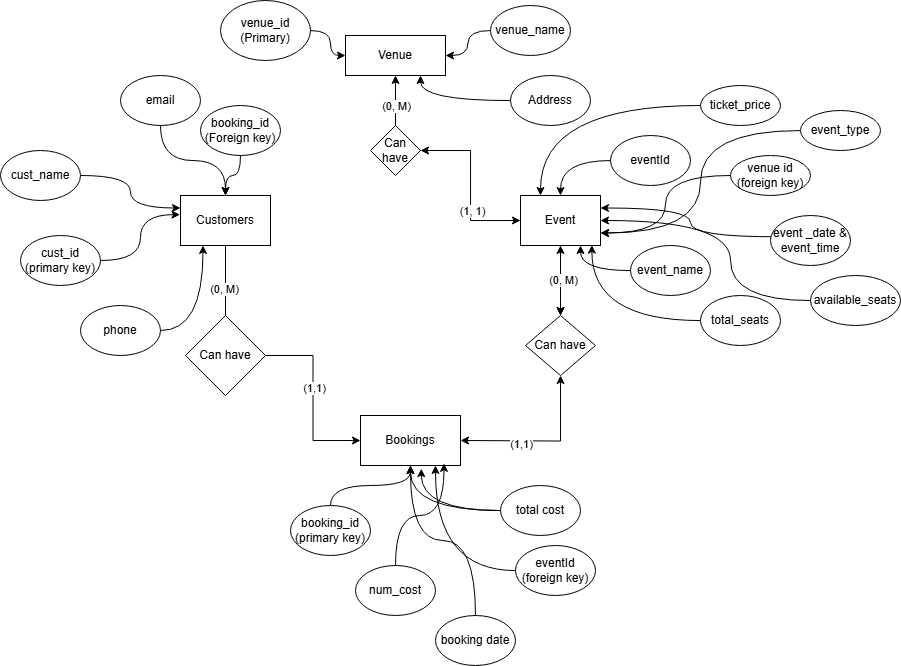

The diagram above was exported from draw.io. Its source (the exported page's mxGraphModel, read from the mxfile embedded in the PNG):
<mxGraphModel dx="1469" dy="698" grid="1" gridSize="10" guides="1" tooltips="1" connect="1" arrows="1" fold="1" page="1" pageScale="1" pageWidth="850" pageHeight="1100" math="0" shadow="0">
  <root>
    <mxCell id="0" />
    <mxCell id="1" parent="0" />
    <mxCell id="dIgd-C5gFqP8l564egv3-1" value="Venue" style="rounded=0;whiteSpace=wrap;html=1;" parent="1" vertex="1">
      <mxGeometry x="375" y="40" width="100" height="40" as="geometry" />
    </mxCell>
    <mxCell id="dIgd-C5gFqP8l564egv3-2" value="" style="endArrow=classic;startArrow=classic;html=1;rounded=0;edgeStyle=orthogonalEdgeStyle;" parent="1" edge="1">
      <mxGeometry width="50" height="50" relative="1" as="geometry">
        <mxPoint x="425" y="145" as="sourcePoint" />
        <mxPoint x="425" y="80" as="targetPoint" />
      </mxGeometry>
    </mxCell>
    <mxCell id="dIgd-C5gFqP8l564egv3-8" value="1" style="edgeLabel;html=1;align=center;verticalAlign=middle;resizable=0;points=[];" parent="dIgd-C5gFqP8l564egv3-2" vertex="1" connectable="0">
      <mxGeometry x="0.0566" y="-1" relative="1" as="geometry">
        <mxPoint as="offset" />
      </mxGeometry>
    </mxCell>
    <mxCell id="dIgd-C5gFqP8l564egv3-32" value="(0, M)" style="edgeLabel;html=1;align=center;verticalAlign=middle;resizable=0;points=[];" parent="dIgd-C5gFqP8l564egv3-2" vertex="1" connectable="0">
      <mxGeometry x="0.0615" relative="1" as="geometry">
        <mxPoint as="offset" />
      </mxGeometry>
    </mxCell>
    <mxCell id="krs2PQ8ky3hneLo2qnNz-7" value="" style="edgeStyle=orthogonalEdgeStyle;rounded=0;orthogonalLoop=1;jettySize=auto;html=1;" edge="1" parent="1" source="dIgd-C5gFqP8l564egv3-7" target="dIgd-C5gFqP8l564egv3-15">
      <mxGeometry relative="1" as="geometry" />
    </mxCell>
    <mxCell id="dIgd-C5gFqP8l564egv3-7" value="Event" style="rounded=0;whiteSpace=wrap;html=1;" parent="1" vertex="1">
      <mxGeometry x="550" y="200" width="80" height="50" as="geometry" />
    </mxCell>
    <mxCell id="dIgd-C5gFqP8l564egv3-10" value="" style="endArrow=classic;startArrow=classic;html=1;rounded=0;edgeStyle=orthogonalEdgeStyle;entryX=1;entryY=0.5;entryDx=0;entryDy=0;exitX=0;exitY=0.5;exitDx=0;exitDy=0;" parent="1" source="dIgd-C5gFqP8l564egv3-7" target="dIgd-C5gFqP8l564egv3-5" edge="1">
      <mxGeometry width="50" height="50" relative="1" as="geometry">
        <mxPoint x="675" y="160" as="sourcePoint" />
        <mxPoint x="560" y="110" as="targetPoint" />
        <Array as="points">
          <mxPoint x="500" y="225" />
          <mxPoint x="500" y="155" />
        </Array>
      </mxGeometry>
    </mxCell>
    <mxCell id="dIgd-C5gFqP8l564egv3-33" value="(1, 1)" style="edgeLabel;html=1;align=center;verticalAlign=middle;resizable=0;points=[];" parent="dIgd-C5gFqP8l564egv3-10" vertex="1" connectable="0">
      <mxGeometry x="-0.2931" y="-1" relative="1" as="geometry">
        <mxPoint as="offset" />
      </mxGeometry>
    </mxCell>
    <mxCell id="dIgd-C5gFqP8l564egv3-5" value="Can have" style="rhombus;whiteSpace=wrap;html=1;" parent="1" vertex="1">
      <mxGeometry x="400" y="130" width="50" height="50" as="geometry" />
    </mxCell>
    <mxCell id="dIgd-C5gFqP8l564egv3-14" value="" style="endArrow=classic;startArrow=classic;html=1;rounded=0;edgeStyle=orthogonalEdgeStyle;exitX=1;exitY=0.5;exitDx=0;exitDy=0;entryX=0.5;entryY=1;entryDx=0;entryDy=0;" parent="1" edge="1" target="dIgd-C5gFqP8l564egv3-15">
      <mxGeometry width="50" height="50" relative="1" as="geometry">
        <mxPoint x="490" y="445" as="sourcePoint" />
        <mxPoint x="595" y="250" as="targetPoint" />
      </mxGeometry>
    </mxCell>
    <mxCell id="krs2PQ8ky3hneLo2qnNz-8" value="(1,1)" style="edgeLabel;html=1;align=center;verticalAlign=middle;resizable=0;points=[];" vertex="1" connectable="0" parent="dIgd-C5gFqP8l564egv3-14">
      <mxGeometry x="-0.2801" y="-3" relative="1" as="geometry">
        <mxPoint as="offset" />
      </mxGeometry>
    </mxCell>
    <mxCell id="dIgd-C5gFqP8l564egv3-15" value="Can have" style="rhombus;whiteSpace=wrap;html=1;" parent="1" vertex="1">
      <mxGeometry x="555" y="320" width="70" height="60" as="geometry" />
    </mxCell>
    <mxCell id="dIgd-C5gFqP8l564egv3-16" value="Bookings" style="rounded=0;whiteSpace=wrap;html=1;" parent="1" vertex="1">
      <mxGeometry x="390" y="420" width="100" height="50" as="geometry" />
    </mxCell>
    <mxCell id="dIgd-C5gFqP8l564egv3-26" value="" style="edgeStyle=orthogonalEdgeStyle;rounded=0;orthogonalLoop=1;jettySize=auto;html=1;" parent="1" source="dIgd-C5gFqP8l564egv3-21" edge="1">
      <mxGeometry relative="1" as="geometry">
        <mxPoint x="255" y="355" as="targetPoint" />
      </mxGeometry>
    </mxCell>
    <mxCell id="dIgd-C5gFqP8l564egv3-29" value="(0, M)" style="edgeLabel;html=1;align=center;verticalAlign=middle;resizable=0;points=[];" parent="dIgd-C5gFqP8l564egv3-26" vertex="1" connectable="0">
      <mxGeometry x="-0.1703" y="-2" relative="1" as="geometry">
        <mxPoint as="offset" />
      </mxGeometry>
    </mxCell>
    <mxCell id="dIgd-C5gFqP8l564egv3-21" value="Customers" style="rounded=0;whiteSpace=wrap;html=1;" parent="1" vertex="1">
      <mxGeometry x="210" y="200" width="90" height="50" as="geometry" />
    </mxCell>
    <mxCell id="dIgd-C5gFqP8l564egv3-28" value="" style="edgeStyle=orthogonalEdgeStyle;rounded=0;orthogonalLoop=1;jettySize=auto;html=1;entryX=0;entryY=0.5;entryDx=0;entryDy=0;exitX=1;exitY=0.5;exitDx=0;exitDy=0;" parent="1" source="dIgd-C5gFqP8l564egv3-31" target="dIgd-C5gFqP8l564egv3-16" edge="1">
      <mxGeometry relative="1" as="geometry">
        <mxPoint x="255" y="355" as="sourcePoint" />
        <mxPoint x="390" y="355" as="targetPoint" />
      </mxGeometry>
    </mxCell>
    <mxCell id="dIgd-C5gFqP8l564egv3-30" value="(1,1)" style="edgeLabel;html=1;align=center;verticalAlign=middle;resizable=0;points=[];" parent="dIgd-C5gFqP8l564egv3-28" vertex="1" connectable="0">
      <mxGeometry x="-0.1146" y="1" relative="1" as="geometry">
        <mxPoint as="offset" />
      </mxGeometry>
    </mxCell>
    <mxCell id="dIgd-C5gFqP8l564egv3-31" value="Can have" style="rhombus;whiteSpace=wrap;html=1;" parent="1" vertex="1">
      <mxGeometry x="215" y="320" width="80" height="80" as="geometry" />
    </mxCell>
    <mxCell id="dIgd-C5gFqP8l564egv3-42" value="" style="edgeStyle=orthogonalEdgeStyle;rounded=0;orthogonalLoop=1;jettySize=auto;html=1;curved=1;" parent="1" source="dIgd-C5gFqP8l564egv3-36" target="dIgd-C5gFqP8l564egv3-1" edge="1">
      <mxGeometry relative="1" as="geometry" />
    </mxCell>
    <mxCell id="dIgd-C5gFqP8l564egv3-36" value="venue_id&lt;div&gt;(Primary)&lt;/div&gt;" style="ellipse;whiteSpace=wrap;html=1;" parent="1" vertex="1">
      <mxGeometry x="250" y="5" width="90" height="60" as="geometry" />
    </mxCell>
    <mxCell id="dIgd-C5gFqP8l564egv3-43" value="" style="edgeStyle=orthogonalEdgeStyle;rounded=0;orthogonalLoop=1;jettySize=auto;html=1;curved=1;" parent="1" source="dIgd-C5gFqP8l564egv3-37" target="dIgd-C5gFqP8l564egv3-1" edge="1">
      <mxGeometry relative="1" as="geometry" />
    </mxCell>
    <mxCell id="dIgd-C5gFqP8l564egv3-37" value="venue_name" style="ellipse;whiteSpace=wrap;html=1;" parent="1" vertex="1">
      <mxGeometry x="520" y="10" width="80" height="50" as="geometry" />
    </mxCell>
    <mxCell id="dIgd-C5gFqP8l564egv3-44" value="" style="edgeStyle=orthogonalEdgeStyle;rounded=0;orthogonalLoop=1;jettySize=auto;html=1;entryX=0.75;entryY=1;entryDx=0;entryDy=0;curved=1;" parent="1" source="dIgd-C5gFqP8l564egv3-38" target="dIgd-C5gFqP8l564egv3-1" edge="1">
      <mxGeometry relative="1" as="geometry" />
    </mxCell>
    <mxCell id="dIgd-C5gFqP8l564egv3-38" value="Address" style="ellipse;whiteSpace=wrap;html=1;" parent="1" vertex="1">
      <mxGeometry x="540" y="80" width="80" height="50" as="geometry" />
    </mxCell>
    <mxCell id="dIgd-C5gFqP8l564egv3-51" value="" style="edgeStyle=orthogonalEdgeStyle;rounded=0;orthogonalLoop=1;jettySize=auto;html=1;entryX=0.5;entryY=0;entryDx=0;entryDy=0;curved=1;" parent="1" source="dIgd-C5gFqP8l564egv3-46" target="dIgd-C5gFqP8l564egv3-7" edge="1">
      <mxGeometry relative="1" as="geometry" />
    </mxCell>
    <mxCell id="dIgd-C5gFqP8l564egv3-46" value="eventId" style="ellipse;whiteSpace=wrap;html=1;" parent="1" vertex="1">
      <mxGeometry x="640" y="140" width="80" height="50" as="geometry" />
    </mxCell>
    <mxCell id="dIgd-C5gFqP8l564egv3-53" value="" style="edgeStyle=orthogonalEdgeStyle;rounded=0;orthogonalLoop=1;jettySize=auto;html=1;entryX=0.75;entryY=1;entryDx=0;entryDy=0;curved=1;" parent="1" source="dIgd-C5gFqP8l564egv3-47" target="dIgd-C5gFqP8l564egv3-7" edge="1">
      <mxGeometry relative="1" as="geometry" />
    </mxCell>
    <mxCell id="dIgd-C5gFqP8l564egv3-47" value="event_name" style="ellipse;whiteSpace=wrap;html=1;" parent="1" vertex="1">
      <mxGeometry x="660" y="250" width="80" height="50" as="geometry" />
    </mxCell>
    <mxCell id="dIgd-C5gFqP8l564egv3-48" style="edgeStyle=orthogonalEdgeStyle;rounded=0;orthogonalLoop=1;jettySize=auto;html=1;exitX=0.5;exitY=1;exitDx=0;exitDy=0;" parent="1" source="dIgd-C5gFqP8l564egv3-47" target="dIgd-C5gFqP8l564egv3-47" edge="1">
      <mxGeometry relative="1" as="geometry" />
    </mxCell>
    <mxCell id="dIgd-C5gFqP8l564egv3-54" value="" style="edgeStyle=orthogonalEdgeStyle;rounded=0;orthogonalLoop=1;jettySize=auto;html=1;entryX=1;entryY=0.25;entryDx=0;entryDy=0;curved=1;" parent="1" target="dIgd-C5gFqP8l564egv3-7" edge="1">
      <mxGeometry relative="1" as="geometry">
        <mxPoint x="810" y="241.25" as="sourcePoint" />
        <mxPoint x="640" y="208.75" as="targetPoint" />
      </mxGeometry>
    </mxCell>
    <mxCell id="dIgd-C5gFqP8l564egv3-49" value="event _date &amp;amp; event_time" style="ellipse;whiteSpace=wrap;html=1;" parent="1" vertex="1">
      <mxGeometry x="800" y="220" width="80" height="50" as="geometry" />
    </mxCell>
    <mxCell id="dIgd-C5gFqP8l564egv3-55" value="" style="edgeStyle=orthogonalEdgeStyle;rounded=0;orthogonalLoop=1;jettySize=auto;html=1;entryX=1;entryY=0.75;entryDx=0;entryDy=0;curved=1;" parent="1" source="dIgd-C5gFqP8l564egv3-50" target="dIgd-C5gFqP8l564egv3-7" edge="1">
      <mxGeometry relative="1" as="geometry" />
    </mxCell>
    <mxCell id="dIgd-C5gFqP8l564egv3-50" value="venue id&lt;div&gt;(foreign key)&lt;/div&gt;" style="ellipse;whiteSpace=wrap;html=1;direction=south;" parent="1" vertex="1">
      <mxGeometry x="760" y="160" width="80" height="40" as="geometry" />
    </mxCell>
    <mxCell id="dIgd-C5gFqP8l564egv3-65" value="" style="edgeStyle=orthogonalEdgeStyle;rounded=0;orthogonalLoop=1;jettySize=auto;html=1;curved=1;" parent="1" source="dIgd-C5gFqP8l564egv3-57" target="dIgd-C5gFqP8l564egv3-16" edge="1">
      <mxGeometry relative="1" as="geometry" />
    </mxCell>
    <mxCell id="dIgd-C5gFqP8l564egv3-57" value="booking_id&lt;div&gt;(primary key)&lt;/div&gt;" style="ellipse;whiteSpace=wrap;html=1;" parent="1" vertex="1">
      <mxGeometry x="320" y="510" width="80" height="50" as="geometry" />
    </mxCell>
    <mxCell id="dIgd-C5gFqP8l564egv3-66" value="" style="edgeStyle=orthogonalEdgeStyle;rounded=0;orthogonalLoop=1;jettySize=auto;html=1;entryX=0.835;entryY=0.957;entryDx=0;entryDy=0;entryPerimeter=0;curved=1;" parent="1" source="dIgd-C5gFqP8l564egv3-58" target="dIgd-C5gFqP8l564egv3-16" edge="1">
      <mxGeometry relative="1" as="geometry" />
    </mxCell>
    <mxCell id="dIgd-C5gFqP8l564egv3-58" value="num_cost" style="ellipse;whiteSpace=wrap;html=1;" parent="1" vertex="1">
      <mxGeometry x="385" y="570" width="80" height="50" as="geometry" />
    </mxCell>
    <mxCell id="dIgd-C5gFqP8l564egv3-69" value="" style="edgeStyle=orthogonalEdgeStyle;rounded=0;orthogonalLoop=1;jettySize=auto;html=1;entryX=0.5;entryY=1;entryDx=0;entryDy=0;curved=1;" parent="1" source="dIgd-C5gFqP8l564egv3-59" target="dIgd-C5gFqP8l564egv3-16" edge="1">
      <mxGeometry relative="1" as="geometry" />
    </mxCell>
    <mxCell id="dIgd-C5gFqP8l564egv3-59" value="booking date" style="ellipse;whiteSpace=wrap;html=1;" parent="1" vertex="1">
      <mxGeometry x="465" y="620" width="80" height="50" as="geometry" />
    </mxCell>
    <mxCell id="dIgd-C5gFqP8l564egv3-68" value="" style="edgeStyle=orthogonalEdgeStyle;rounded=0;orthogonalLoop=1;jettySize=auto;html=1;curved=1;" parent="1" source="dIgd-C5gFqP8l564egv3-60" target="dIgd-C5gFqP8l564egv3-16" edge="1">
      <mxGeometry relative="1" as="geometry" />
    </mxCell>
    <mxCell id="dIgd-C5gFqP8l564egv3-60" value="total cost" style="ellipse;whiteSpace=wrap;html=1;" parent="1" vertex="1">
      <mxGeometry x="530" y="490" width="80" height="50" as="geometry" />
    </mxCell>
    <mxCell id="dIgd-C5gFqP8l564egv3-62" value="" style="edgeStyle=orthogonalEdgeStyle;rounded=0;orthogonalLoop=1;jettySize=auto;html=1;entryX=0.892;entryY=0.992;entryDx=0;entryDy=0;entryPerimeter=0;curved=1;" parent="1" source="dIgd-C5gFqP8l564egv3-61" target="dIgd-C5gFqP8l564egv3-7" edge="1">
      <mxGeometry relative="1" as="geometry" />
    </mxCell>
    <mxCell id="dIgd-C5gFqP8l564egv3-61" value="total_seats" style="ellipse;whiteSpace=wrap;html=1;" parent="1" vertex="1">
      <mxGeometry x="730" y="300" width="80" height="50" as="geometry" />
    </mxCell>
    <mxCell id="dIgd-C5gFqP8l564egv3-64" value="" style="edgeStyle=orthogonalEdgeStyle;rounded=0;orthogonalLoop=1;jettySize=auto;html=1;entryX=1;entryY=0.5;entryDx=0;entryDy=0;curved=1;" parent="1" source="dIgd-C5gFqP8l564egv3-63" target="dIgd-C5gFqP8l564egv3-7" edge="1">
      <mxGeometry relative="1" as="geometry">
        <Array as="points">
          <mxPoint x="760" y="305" />
          <mxPoint x="760" y="225" />
        </Array>
      </mxGeometry>
    </mxCell>
    <mxCell id="dIgd-C5gFqP8l564egv3-63" value="available_seats" style="ellipse;whiteSpace=wrap;html=1;" parent="1" vertex="1">
      <mxGeometry x="840" y="280" width="90" height="50" as="geometry" />
    </mxCell>
    <mxCell id="dIgd-C5gFqP8l564egv3-70" style="edgeStyle=orthogonalEdgeStyle;rounded=0;orthogonalLoop=1;jettySize=auto;html=1;entryX=0.608;entryY=1.063;entryDx=0;entryDy=0;entryPerimeter=0;curved=1;" parent="1" source="dIgd-C5gFqP8l564egv3-60" target="dIgd-C5gFqP8l564egv3-16" edge="1">
      <mxGeometry relative="1" as="geometry" />
    </mxCell>
    <mxCell id="dIgd-C5gFqP8l564egv3-71" value="cust_id&lt;div&gt;(primary key)&lt;/div&gt;" style="ellipse;whiteSpace=wrap;html=1;" parent="1" vertex="1">
      <mxGeometry x="50" y="240" width="80" height="50" as="geometry" />
    </mxCell>
    <mxCell id="dIgd-C5gFqP8l564egv3-82" value="" style="edgeStyle=orthogonalEdgeStyle;rounded=0;orthogonalLoop=1;jettySize=auto;html=1;exitX=1;exitY=0.5;exitDx=0;exitDy=0;entryX=-0.006;entryY=0.383;entryDx=0;entryDy=0;entryPerimeter=0;curved=1;" parent="1" source="dIgd-C5gFqP8l564egv3-71" target="dIgd-C5gFqP8l564egv3-21" edge="1">
      <mxGeometry relative="1" as="geometry">
        <mxPoint x="140" y="270" as="sourcePoint" />
        <mxPoint x="185" y="180" as="targetPoint" />
      </mxGeometry>
    </mxCell>
    <mxCell id="dIgd-C5gFqP8l564egv3-83" value="" style="edgeStyle=orthogonalEdgeStyle;rounded=0;orthogonalLoop=1;jettySize=auto;html=1;entryX=0;entryY=0.25;entryDx=0;entryDy=0;curved=1;" parent="1" source="dIgd-C5gFqP8l564egv3-72" target="dIgd-C5gFqP8l564egv3-21" edge="1">
      <mxGeometry relative="1" as="geometry" />
    </mxCell>
    <mxCell id="dIgd-C5gFqP8l564egv3-72" value="cust_name" style="ellipse;whiteSpace=wrap;html=1;" parent="1" vertex="1">
      <mxGeometry x="30" y="155" width="80" height="50" as="geometry" />
    </mxCell>
    <mxCell id="dIgd-C5gFqP8l564egv3-86" value="" style="edgeStyle=orthogonalEdgeStyle;rounded=0;orthogonalLoop=1;jettySize=auto;html=1;curved=1;" parent="1" source="dIgd-C5gFqP8l564egv3-73" target="dIgd-C5gFqP8l564egv3-21" edge="1">
      <mxGeometry relative="1" as="geometry" />
    </mxCell>
    <mxCell id="dIgd-C5gFqP8l564egv3-73" value="email" style="ellipse;whiteSpace=wrap;html=1;" parent="1" vertex="1">
      <mxGeometry x="150" y="80" width="80" height="50" as="geometry" />
    </mxCell>
    <mxCell id="dIgd-C5gFqP8l564egv3-87" value="" style="edgeStyle=orthogonalEdgeStyle;rounded=0;orthogonalLoop=1;jettySize=auto;html=1;entryX=0.25;entryY=1;entryDx=0;entryDy=0;curved=1;" parent="1" source="dIgd-C5gFqP8l564egv3-74" target="dIgd-C5gFqP8l564egv3-21" edge="1">
      <mxGeometry relative="1" as="geometry" />
    </mxCell>
    <mxCell id="dIgd-C5gFqP8l564egv3-74" value="phone" style="ellipse;whiteSpace=wrap;html=1;" parent="1" vertex="1">
      <mxGeometry x="110" y="310" width="80" height="50" as="geometry" />
    </mxCell>
    <mxCell id="dIgd-C5gFqP8l564egv3-84" value="" style="edgeStyle=orthogonalEdgeStyle;rounded=0;orthogonalLoop=1;jettySize=auto;html=1;curved=1;" parent="1" source="dIgd-C5gFqP8l564egv3-79" target="dIgd-C5gFqP8l564egv3-21" edge="1">
      <mxGeometry relative="1" as="geometry" />
    </mxCell>
    <mxCell id="dIgd-C5gFqP8l564egv3-79" value="booking_id&lt;div&gt;(Foreign key)&lt;/div&gt;" style="ellipse;whiteSpace=wrap;html=1;" parent="1" vertex="1">
      <mxGeometry x="230" y="110" width="80" height="50" as="geometry" />
    </mxCell>
    <mxCell id="dIgd-C5gFqP8l564egv3-90" value="" style="edgeStyle=orthogonalEdgeStyle;rounded=0;orthogonalLoop=1;jettySize=auto;html=1;exitX=0.5;exitY=1;exitDx=0;exitDy=0;curved=1;entryX=0.25;entryY=0;entryDx=0;entryDy=0;" parent="1" source="dIgd-C5gFqP8l564egv3-88" target="dIgd-C5gFqP8l564egv3-7" edge="1">
      <mxGeometry relative="1" as="geometry">
        <mxPoint x="720" y="150" as="sourcePoint" />
        <mxPoint x="580" y="270" as="targetPoint" />
      </mxGeometry>
    </mxCell>
    <mxCell id="dIgd-C5gFqP8l564egv3-88" value="ticket_price" style="ellipse;whiteSpace=wrap;html=1;direction=south;" parent="1" vertex="1">
      <mxGeometry x="730" y="90" width="80" height="40" as="geometry" />
    </mxCell>
    <mxCell id="dIgd-C5gFqP8l564egv3-91" value="" style="edgeStyle=orthogonalEdgeStyle;rounded=0;orthogonalLoop=1;jettySize=auto;html=1;curved=1;entryX=1;entryY=0.75;entryDx=0;entryDy=0;" parent="1" source="dIgd-C5gFqP8l564egv3-89" target="dIgd-C5gFqP8l564egv3-7" edge="1">
      <mxGeometry relative="1" as="geometry" />
    </mxCell>
    <mxCell id="dIgd-C5gFqP8l564egv3-89" value="event_type" style="ellipse;whiteSpace=wrap;html=1;direction=south;" parent="1" vertex="1">
      <mxGeometry x="830" y="115" width="80" height="40" as="geometry" />
    </mxCell>
    <mxCell id="dIgd-C5gFqP8l564egv3-94" value="" style="edgeStyle=orthogonalEdgeStyle;rounded=0;orthogonalLoop=1;jettySize=auto;html=1;entryX=0.75;entryY=1;entryDx=0;entryDy=0;curved=1;" parent="1" source="dIgd-C5gFqP8l564egv3-93" target="dIgd-C5gFqP8l564egv3-16" edge="1">
      <mxGeometry relative="1" as="geometry" />
    </mxCell>
    <mxCell id="dIgd-C5gFqP8l564egv3-93" value="eventId&lt;div&gt;(foreign key)&lt;/div&gt;" style="ellipse;whiteSpace=wrap;html=1;" parent="1" vertex="1">
      <mxGeometry x="545" y="550" width="80" height="50" as="geometry" />
    </mxCell>
    <mxCell id="krs2PQ8ky3hneLo2qnNz-5" value="" style="endArrow=classic;startArrow=classic;html=1;rounded=0;entryX=0.5;entryY=1;entryDx=0;entryDy=0;" edge="1" parent="1" source="dIgd-C5gFqP8l564egv3-15" target="dIgd-C5gFqP8l564egv3-7">
      <mxGeometry width="50" height="50" relative="1" as="geometry">
        <mxPoint x="540" y="300" as="sourcePoint" />
        <mxPoint x="600" y="260" as="targetPoint" />
      </mxGeometry>
    </mxCell>
    <mxCell id="krs2PQ8ky3hneLo2qnNz-6" value="(0, M)" style="edgeLabel;html=1;align=center;verticalAlign=middle;resizable=0;points=[];" vertex="1" connectable="0" parent="krs2PQ8ky3hneLo2qnNz-5">
      <mxGeometry x="0.005" y="-2" relative="1" as="geometry">
        <mxPoint as="offset" />
      </mxGeometry>
    </mxCell>
  </root>
</mxGraphModel>